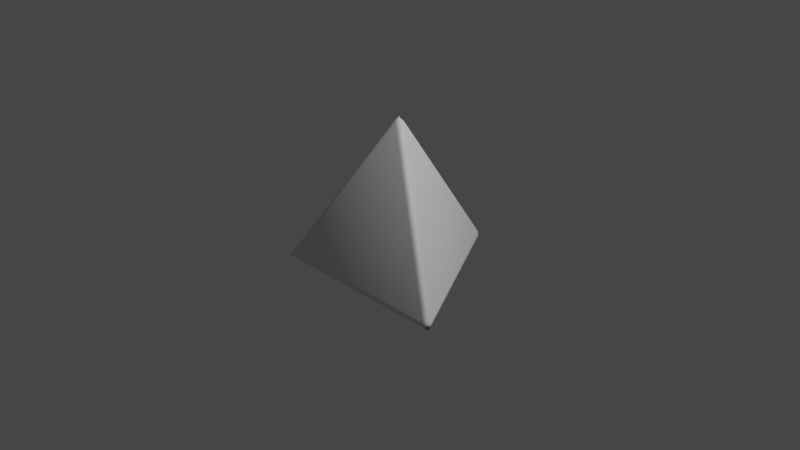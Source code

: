 # Source: d4.blend  (saved by Blender 2.92.15; exported with 4.5.12 LTS)
import bpy
from mathutils import Matrix  # noqa: F401  (used for matrix-valued properties, if any)

bpy.ops.wm.read_factory_settings(use_empty=True)
scene = bpy.context.scene
scene.name = 'Scene'

# ---- collections
col_collection = bpy.data.collections.new('Collection'); scene.collection.children.link(col_collection)

# ---- world
world_world = bpy.data.worlds.new('World'); scene.world = world_world
world_world.use_nodes = True; world_world.node_tree.nodes.clear()
_N = world_world.node_tree.nodes; _L = world_world.node_tree.links
n0 = _N.new('ShaderNodeOutputWorld'); n0.name = 'World Output'; n0.location = (300, 300)
n1 = _N.new('ShaderNodeBackground'); n1.name = 'Background'; n1.location = (10, 300)
n1.inputs[0].default_value = (0.05088, 0.05088, 0.05088, 1.0)
_L.new(n1.outputs[0], n0.inputs[0])
n0.is_active_output = True
world_world.color = (0.05088, 0.05088, 0.05088)
world_world.use_sun_shadow = False
world_world.sun_shadow_jitter_overblur = 0.0

# ---- cameras
cam_camera = bpy.data.cameras.new('Camera')
cam_camera.clip_end = 100.0
cam_camera.ortho_scale = 7.314

# ---- lights
light_light = bpy.data.lights.new('Light', 'POINT')
light_light.transmission_factor = 0.0
light_light.energy = 1000.0
light_light.shadow_soft_size = 0.1
light_light.shadow_maximum_resolution = 0.006
light_light.use_absolute_resolution = True

# ---- meshes
me_cone_001 = bpy.data.meshes.new('Cone.001')
me_cone_001.from_pydata([(-1.013, -0.5349, -0.5431), (-0.0433, 0.025, 1.04), (-0.0433, 1.145, -0.5431), (0.9697, -0.6099, -0.5431), (7.451e-09, -0.05, 1.04), (-0.9697, -0.6099, -0.5431), (0.0433, 1.145, -0.5431), (0.0433, 0.025, 1.04), (1.013, -0.5349, -0.5431), (0.02321, 1.133, -0.6085), (-1.49e-08, 1.12, -0.6138), (-0.02321, 1.133, -0.6085), (2.198e-08, 1.155, -0.6006), (-0.03959, 1.143, -0.5931), (-0.01695, 1.17, -0.5889), (0.03959, 1.143, -0.5931), (0.01695, 1.17, -0.5889), (1.876e-08, 1.176, -0.5808), (-0.02222, 1.168, -0.5644), (-0.04664, 1.147, -0.5702), (-0.02344, 1.16, -0.5323), (1.118e-08, 1.18, -0.5613), (9.313e-09, 1.165, -0.5285), (-0.01695, 1.17, -0.5889), (-0.03959, 1.143, -0.5931), (1.876e-08, 1.176, -0.5808), (0.04664, 1.147, -0.5702), (0.02222, 1.168, -0.5644), (0.02344, 1.16, -0.5323), (0.03959, 1.143, -0.5931), (0.01695, 1.17, -0.5889), (1.118e-08, 1.18, -0.5613), (9.313e-09, 1.165, -0.5285), (1.876e-08, 1.176, -0.5808), (0.9697, -0.5867, -0.6085), (0.9697, -0.5599, -0.6138), (0.993, -0.5465, -0.6085), (1.001, -0.5777, -0.6006), (1.009, -0.537, -0.5931), (1.022, -0.5703, -0.5889), (0.9697, -0.6056, -0.5931), (1.005, -0.5996, -0.5889), (1.019, -0.5881, -0.5808), (1.023, -0.5649, -0.5644), (1.016, -0.533, -0.5702), (1.016, -0.5597, -0.5323), (1.022, -0.5899, -0.5613), (1.009, -0.5827, -0.5285), (1.022, -0.5703, -0.5889), (1.009, -0.537, -0.5931), (1.019, -0.5881, -0.5808), (0.9697, -0.6137, -0.5702), (1.001, -0.6034, -0.5644), (0.9929, -0.6003, -0.5323), (0.9697, -0.6056, -0.5931), (1.022, -0.5899, -0.5613), (1.009, -0.5827, -0.5285), (-0.993, -0.5465, -0.6085), (-0.9697, -0.5599, -0.6138), (-0.9697, -0.5867, -0.6085), (-1.001, -0.5777, -0.6006), (-0.9697, -0.6056, -0.5931), (-1.005, -0.5996, -0.5889), (-1.009, -0.537, -0.5931), (-1.022, -0.5703, -0.5889), (-1.019, -0.5881, -0.5808), (-1.001, -0.6034, -0.5644), (-0.9697, -0.6137, -0.5702), (-0.9929, -0.6003, -0.5323), (-1.022, -0.5899, -0.5613), (-1.009, -0.5827, -0.5285), (-1.005, -0.5996, -0.5889), (-0.9697, -0.6056, -0.5931), (-1.019, -0.5881, -0.5808), (-1.016, -0.533, -0.5702), (-1.023, -0.5649, -0.5644), (-1.016, -0.5597, -0.5323), (-1.009, -0.537, -0.5931), (-1.022, -0.5703, -0.5889), (-1.009, -0.5827, -0.5285), (-0.02321, -0.04046, 1.051), (0.02321, -0.04046, 1.051), (5.727e-09, -0.02565, 1.069), (0.03959, -0.02286, 1.055), (0.01695, -0.009783, 1.079), (-0.03959, -0.02286, 1.055), (-0.01695, -0.009783, 1.079), (2.842e-09, -1.662e-08, 1.082), (0.04664, 0.0001315, 1.051), (0.02344, 0.04033, 1.051), (0.02222, 0.01283, 1.069), (-1.863e-09, 0.04571, 1.055), (-4.657e-10, 0.01957, 1.079), (0.03959, -0.02286, 1.055), (-0.02344, 0.04033, 1.051), (-0.04664, 0.0001315, 1.051), (-0.02222, 0.01283, 1.069), (-0.03959, -0.02286, 1.055), (-0.01695, -0.009783, 1.079), (-1.863e-09, 0.04571, 1.055), (-4.657e-10, 0.01957, 1.079), (2.842e-09, -1.662e-08, 1.082), (1.009, -0.5827, -0.5285), (0.03959, -0.02286, 1.055), (-0.9697, -0.6056, -0.5931), (0.9697, -0.6056, -0.5931), (-1.009, -0.5827, -0.5285), (-0.03959, -0.02286, 1.055)], [], [(0, 1, 2), (3, 4, 5), (6, 7, 8), (9, 10, 11), (12, 9, 11), (12, 11, 13), (14, 12, 13), (15, 9, 12), (15, 12, 16), (16, 12, 14), (17, 16, 14), (18, 19, 2), (20, 18, 2), (21, 18, 20), (22, 21, 20), (23, 24, 19), (18, 23, 19), (25, 23, 18), (21, 25, 18), (6, 26, 27), (6, 27, 28), (26, 29, 30), (26, 30, 27), (28, 27, 31), (28, 31, 32), (27, 30, 33), (27, 33, 31), (34, 35, 36), (34, 36, 37), (37, 36, 38), (39, 37, 38), (40, 34, 37), (40, 37, 41), (41, 37, 39), (41, 39, 42), (43, 44, 8), (45, 43, 8), (46, 43, 45), (47, 46, 45), (48, 49, 44), (43, 48, 44), (50, 48, 43), (46, 50, 43), (3, 51, 52), (3, 52, 53), (51, 54, 41), (51, 41, 52), (53, 52, 55), (53, 55, 56), (52, 41, 42), (52, 42, 55), (57, 58, 59), (57, 59, 60), (60, 59, 61), (62, 60, 61), (63, 57, 60), (63, 60, 64), (64, 60, 62), (65, 64, 62), (66, 67, 5), (68, 66, 5), (69, 66, 68), (70, 69, 68), (71, 72, 67), (66, 71, 67), (73, 71, 66), (69, 73, 66), (0, 74, 75), (0, 75, 76), (74, 77, 78), (74, 78, 75), (76, 75, 69), (76, 69, 79), (75, 78, 73), (75, 73, 69), (80, 4, 81), (82, 80, 81), (82, 81, 83), (82, 83, 84), (85, 80, 82), (86, 85, 82), (86, 82, 84), (87, 86, 84), (88, 7, 89), (90, 88, 89), (90, 89, 91), (90, 91, 92), (93, 88, 90), (84, 93, 90), (84, 90, 92), (87, 84, 92), (94, 1, 95), (96, 94, 95), (96, 95, 97), (96, 97, 98), (99, 94, 96), (100, 99, 96), (100, 96, 98), (101, 100, 98), (8, 44, 26), (8, 26, 6), (44, 49, 29), (44, 29, 26), (36, 9, 15), (38, 36, 15), (36, 35, 10), (36, 10, 9), (4, 3, 53), (4, 53, 81), (81, 53, 102), (81, 102, 103), (102, 45, 88), (103, 102, 88), (45, 8, 7), (88, 45, 7), (5, 67, 51), (5, 51, 3), (67, 104, 105), (67, 105, 51), (104, 59, 34), (104, 34, 105), (58, 35, 34), (59, 58, 34), (20, 2, 1), (94, 20, 1), (22, 20, 94), (99, 22, 94), (89, 28, 32), (89, 32, 91), (7, 6, 28), (7, 28, 89), (1, 0, 76), (1, 76, 95), (95, 76, 106), (95, 106, 107), (106, 68, 80), (107, 106, 80), (68, 5, 4), (80, 68, 4), (19, 74, 0), (2, 19, 0), (24, 77, 74), (19, 24, 74), (11, 57, 63), (13, 11, 63), (11, 10, 58), (11, 58, 57), (10, 35, 58)])
me_cone_001.polygons.foreach_set('use_smooth', [True] * 148)
_uv = me_cone_001.uv_layers.new(name='UVMap')
_uv.uv.foreach_set('vector', [0.8163, 0.7387, 0.751, 0.8517, 0.6857, 0.7387, 0.8903, 0.8568, 0.7597, 0.8568, 0.825, 0.7437, 0.825, 0.9799, 0.7597, 0.8669, 0.8903, 0.8669, 0.9659, 0.7396, 0.9643, 0.7387, 0.9643, 0.7369, 0.9664, 0.7375, 0.9659, 0.7396, 0.9643, 0.7369, 0.9664, 0.7375, 0.9643, 0.7369, 0.9643, 0.7336, 0.9667, 0.7336, 0.9664, 0.7375, 0.9643, 0.7336, 0.9687, 0.7412, 0.9659, 0.7396, 0.9664, 0.7375, 0.9687, 0.7412, 0.9664, 0.7375, 0.9699, 0.7391, 0.9699, 0.7391, 0.9664, 0.7375, 0.9667, 0.7336, 0.9676, 0.7336, 0.9699, 0.7391, 0.9667, 0.7336, 0.6836, 0.7375, 0.6857, 0.7369, 0.6857, 0.7387, 0.6842, 0.7396, 0.6836, 0.7375, 0.6857, 0.7387, 0.6802, 0.7392, 0.6836, 0.7375, 0.6842, 0.7396, 0.6813, 0.7412, 0.6802, 0.7392, 0.6842, 0.7396, 0.6834, 0.7336, 0.6857, 0.7336, 0.6857, 0.7369, 0.6836, 0.7375, 0.6834, 0.7336, 0.6857, 0.7369, 0.6797, 0.7384, 0.6834, 0.7336, 0.6836, 0.7375, 0.6802, 0.7392, 0.6797, 0.7384, 0.6836, 0.7375, 0.825, 0.9799, 0.8266, 0.9808, 0.825, 0.9823, 0.825, 0.9799, 0.825, 0.9823, 0.8234, 0.9808, 0.8266, 0.9808, 0.8294, 0.9825, 0.8282, 0.9845, 0.8266, 0.9808, 0.8282, 0.9845, 0.825, 0.9823, 0.8234, 0.9808, 0.825, 0.9823, 0.8218, 0.9845, 0.8234, 0.9808, 0.8218, 0.9845, 0.8206, 0.9825, 0.825, 0.9823, 0.8282, 0.9845, 0.8277, 0.9853, 0.825, 0.9823, 0.8277, 0.9853, 0.8218, 0.9845, 0.8975, 0.8526, 0.899, 0.8517, 0.9006, 0.8526, 0.8975, 0.8526, 0.9006, 0.8526, 0.899, 0.8541, 0.899, 0.8541, 0.9006, 0.8526, 0.9034, 0.8543, 0.9022, 0.8563, 0.899, 0.8541, 0.9034, 0.8543, 0.8947, 0.8543, 0.8975, 0.8526, 0.899, 0.8541, 0.8947, 0.8543, 0.899, 0.8541, 0.8958, 0.8563, 0.8958, 0.8563, 0.899, 0.8541, 0.9022, 0.8563, 0.8958, 0.8563, 0.9022, 0.8563, 0.8972, 0.8587, 0.8924, 0.8657, 0.8919, 0.8678, 0.8903, 0.8669, 0.8903, 0.8651, 0.8924, 0.8657, 0.8903, 0.8669, 0.8926, 0.8618, 0.8924, 0.8657, 0.8903, 0.8651, 0.8903, 0.8618, 0.8926, 0.8618, 0.8903, 0.8651, 0.8958, 0.8674, 0.8947, 0.8694, 0.8919, 0.8678, 0.8924, 0.8657, 0.8958, 0.8674, 0.8919, 0.8678, 0.8972, 0.8587, 0.8958, 0.8674, 0.8924, 0.8657, 0.8926, 0.8618, 0.8972, 0.8587, 0.8924, 0.8657, 0.8903, 0.8568, 0.8919, 0.8559, 0.8924, 0.858, 0.8903, 0.8568, 0.8924, 0.858, 0.8903, 0.8586, 0.8919, 0.8559, 0.8947, 0.8542, 0.8958, 0.8563, 0.8919, 0.8559, 0.8958, 0.8563, 0.8924, 0.858, 0.8903, 0.8586, 0.8924, 0.858, 0.8926, 0.8618, 0.8903, 0.8586, 0.8926, 0.8618, 0.8903, 0.8618, 0.8924, 0.858, 0.8958, 0.8563, 0.8972, 0.8587, 0.8924, 0.858, 0.8972, 0.8587, 0.8926, 0.8618, 0.8338, 0.7369, 0.8338, 0.7387, 0.8322, 0.7396, 0.8338, 0.7369, 0.8322, 0.7396, 0.8317, 0.7375, 0.8317, 0.7375, 0.8322, 0.7396, 0.8294, 0.7412, 0.8282, 0.7391, 0.8317, 0.7375, 0.8294, 0.7412, 0.8338, 0.7336, 0.8338, 0.7369, 0.8317, 0.7375, 0.8338, 0.7336, 0.8317, 0.7375, 0.8314, 0.7336, 0.8314, 0.7336, 0.8317, 0.7375, 0.8282, 0.7391, 0.8232, 0.7368, 0.8314, 0.7336, 0.8282, 0.7391, 0.825, 0.7413, 0.8266, 0.7428, 0.825, 0.7437, 0.8235, 0.7428, 0.825, 0.7413, 0.825, 0.7437, 0.8218, 0.7391, 0.825, 0.7413, 0.8235, 0.7428, 0.8206, 0.7412, 0.8218, 0.7391, 0.8235, 0.7428, 0.8282, 0.7391, 0.8294, 0.7412, 0.8266, 0.7428, 0.825, 0.7413, 0.8282, 0.7391, 0.8266, 0.7428, 0.8232, 0.7368, 0.8282, 0.7391, 0.825, 0.7413, 0.8218, 0.7391, 0.8232, 0.7368, 0.825, 0.7413, 0.8163, 0.7387, 0.8163, 0.7369, 0.8184, 0.7375, 0.8163, 0.7387, 0.8184, 0.7375, 0.8178, 0.7396, 0.8163, 0.7369, 0.8163, 0.7336, 0.8186, 0.7336, 0.8163, 0.7369, 0.8186, 0.7336, 0.8184, 0.7375, 0.8178, 0.7396, 0.8184, 0.7375, 0.8218, 0.7391, 0.8178, 0.7396, 0.8218, 0.7391, 0.8207, 0.7412, 0.8184, 0.7375, 0.8186, 0.7336, 0.8232, 0.7368, 0.8184, 0.7375, 0.8232, 0.7368, 0.8218, 0.7391, 0.7582, 0.8559, 0.7597, 0.8568, 0.7597, 0.8586, 0.7577, 0.858, 0.7582, 0.8559, 0.7597, 0.8586, 0.7577, 0.858, 0.7597, 0.8586, 0.7597, 0.8618, 0.7577, 0.858, 0.7597, 0.8618, 0.7574, 0.8618, 0.7554, 0.8542, 0.7582, 0.8559, 0.7577, 0.858, 0.7542, 0.8563, 0.7554, 0.8542, 0.7577, 0.858, 0.7542, 0.8563, 0.7577, 0.858, 0.7574, 0.8618, 0.7546, 0.8618, 0.7542, 0.8563, 0.7574, 0.8618, 0.7597, 0.8651, 0.7597, 0.8669, 0.7582, 0.8678, 0.7577, 0.8657, 0.7597, 0.8651, 0.7582, 0.8678, 0.7577, 0.8657, 0.7582, 0.8678, 0.7554, 0.8694, 0.7577, 0.8657, 0.7554, 0.8694, 0.7542, 0.8674, 0.7597, 0.8618, 0.7597, 0.8651, 0.7577, 0.8657, 0.7574, 0.8618, 0.7597, 0.8618, 0.7577, 0.8657, 0.7574, 0.8618, 0.7577, 0.8657, 0.7542, 0.8674, 0.7546, 0.8618, 0.7574, 0.8618, 0.7542, 0.8674, 0.7494, 0.8526, 0.751, 0.8517, 0.7526, 0.8526, 0.751, 0.8541, 0.7494, 0.8526, 0.7526, 0.8526, 0.751, 0.8541, 0.7526, 0.8526, 0.7554, 0.8543, 0.751, 0.8541, 0.7554, 0.8543, 0.7542, 0.8563, 0.7466, 0.8543, 0.7494, 0.8526, 0.751, 0.8541, 0.7478, 0.8563, 0.7466, 0.8543, 0.751, 0.8541, 0.7478, 0.8563, 0.751, 0.8541, 0.7542, 0.8563, 0.7546, 0.8618, 0.7478, 0.8563, 0.7542, 0.8563, 0.8903, 0.8669, 0.8919, 0.8678, 0.8266, 0.9808, 0.8903, 0.8669, 0.8266, 0.9808, 0.825, 0.9799, 0.8919, 0.8678, 0.8947, 0.8694, 0.8294, 0.9825, 0.8919, 0.8678, 0.8294, 0.9825, 0.8266, 0.9808, 0.9006, 0.8526, 0.9659, 0.7396, 0.9687, 0.7412, 0.9034, 0.8543, 0.9006, 0.8526, 0.9687, 0.7412, 0.9006, 0.8526, 0.899, 0.8517, 0.9643, 0.7387, 0.9006, 0.8526, 0.9643, 0.7387, 0.9659, 0.7396, 0.7597, 0.8568, 0.8903, 0.8568, 0.8903, 0.8586, 0.7597, 0.8568, 0.8903, 0.8586, 0.7597, 0.8586, 0.7597, 0.8586, 0.8903, 0.8586, 0.8903, 0.8618, 0.7597, 0.8586, 0.8903, 0.8618, 0.7597, 0.8618, 0.8903, 0.8618, 0.8903, 0.8651, 0.7597, 0.8651, 0.7597, 0.8618, 0.8903, 0.8618, 0.7597, 0.8651, 0.8903, 0.8651, 0.8903, 0.8669, 0.7597, 0.8669, 0.7597, 0.8651, 0.8903, 0.8651, 0.7597, 0.8669, 0.825, 0.7437, 0.8266, 0.7428, 0.8919, 0.8559, 0.825, 0.7437, 0.8919, 0.8559, 0.8903, 0.8568, 0.8266, 0.7428, 0.8294, 0.7412, 0.8947, 0.8542, 0.8266, 0.7428, 0.8947, 0.8542, 0.8919, 0.8559, 0.8294, 0.7412, 0.8322, 0.7396, 0.8975, 0.8526, 0.8294, 0.7412, 0.8975, 0.8526, 0.8947, 0.8542, 0.8338, 0.7387, 0.899, 0.8517, 0.8975, 0.8526, 0.8322, 0.7396, 0.8338, 0.7387, 0.8975, 0.8526, 0.6842, 0.7396, 0.6857, 0.7387, 0.751, 0.8517, 0.7494, 0.8526, 0.6842, 0.7396, 0.751, 0.8517, 0.6813, 0.7412, 0.6842, 0.7396, 0.7494, 0.8526, 0.7466, 0.8543, 0.6813, 0.7412, 0.7494, 0.8526, 0.7582, 0.8678, 0.8234, 0.9808, 0.8206, 0.9825, 0.7582, 0.8678, 0.8206, 0.9825, 0.7554, 0.8694, 0.7597, 0.8669, 0.825, 0.9799, 0.8234, 0.9808, 0.7597, 0.8669, 0.8234, 0.9808, 0.7582, 0.8678, 0.751, 0.8517, 0.8163, 0.7387, 0.8178, 0.7396, 0.751, 0.8517, 0.8178, 0.7396, 0.7526, 0.8526, 0.7526, 0.8526, 0.8178, 0.7396, 0.8206, 0.7412, 0.7526, 0.8526, 0.8206, 0.7412, 0.7554, 0.8542, 0.8206, 0.7412, 0.8235, 0.7428, 0.7582, 0.8559, 0.7554, 0.8542, 0.8206, 0.7412, 0.7582, 0.8559, 0.8235, 0.7428, 0.825, 0.7437, 0.7597, 0.8568, 0.7582, 0.8559, 0.8235, 0.7428, 0.7597, 0.8568, 0.6857, 0.7369, 0.8163, 0.7369, 0.8163, 0.7387, 0.6857, 0.7387, 0.6857, 0.7369, 0.8163, 0.7387, 0.6857, 0.7336, 0.8163, 0.7336, 0.8163, 0.7369, 0.6857, 0.7369, 0.6857, 0.7336, 0.8163, 0.7369, 0.9643, 0.7369, 0.8338, 0.7369, 0.8338, 0.7336, 0.9643, 0.7336, 0.9643, 0.7369, 0.8338, 0.7336, 0.9643, 0.7369, 0.9643, 0.7387, 0.8338, 0.7387, 0.9643, 0.7369, 0.8338, 0.7387, 0.8338, 0.7369, 0.9643, 0.7387, 0.899, 0.8517, 0.8338, 0.7387])
me_cone_001.use_remesh_fix_poles = True
me_cone_001.use_remesh_preserve_attributes = False
me_cone_001.use_mirror_vertex_groups = False
me_cone_001.update()
me_cone_001.normals_split_custom_set([tuple(v) for v in zip(*[iter([-0.9009, 0.3544, 0.2506, -0.7587, 0.438, 0.4822, -0.7573, 0.603, 0.2507, 0.1435, -0.9574, 0.2507, 3.288e-07, -0.876, 0.4824, -0.1435, -0.9574, 0.2507, 0.7573, 0.603, 0.2507, 0.7587, 0.438, 0.4822, 0.9009, 0.3544, 0.2507, 0.276, 0.3226, -0.9054, -5.08e-07, 0.163, -0.9866, -0.276, 0.3225, -0.9054, 3.323e-06, 0.5198, -0.8543, 0.276, 0.3226, -0.9054, -0.276, 0.3225, -0.9054, 3.323e-06, 0.5198, -0.8543, -0.276, 0.3225, -0.9054, -0.6307, 0.5249, -0.5716, -0.3901, 0.7667, -0.5098, 3.323e-06, 0.5198, -0.8543, -0.6307, 0.5249, -0.5716, 0.6307, 0.5248, -0.5716, 0.276, 0.3226, -0.9054, 3.323e-06, 0.5198, -0.8543, 0.6307, 0.5248, -0.5716, 3.323e-06, 0.5198, -0.8543, 0.3901, 0.7668, -0.5098, 0.3901, 0.7668, -0.5098, 3.323e-06, 0.5198, -0.8543, -0.3901, 0.7667, -0.5098, 2.091e-05, 0.9429, -0.3331, 0.3901, 0.7668, -0.5098, -0.3901, 0.7667, -0.5098, -0.5467, 0.8364, 0.03919, -0.7834, 0.617, -0.07435, -0.7573, 0.603, 0.2507, -0.5101, 0.7752, 0.3726, -0.5467, 0.8364, 0.03919, -0.7573, 0.603, 0.2507, 3.24e-05, 0.9919, 0.1271, -0.5467, 0.8364, 0.03919, -0.5101, 0.7752, 0.3726, 2.247e-05, 0.8889, 0.4582, 3.24e-05, 0.9919, 0.1271, -0.5101, 0.7752, 0.3726, -0.3901, 0.7667, -0.5099, -0.6306, 0.5248, -0.5718, -0.7834, 0.617, -0.07435, -0.5467, 0.8364, 0.03919, -0.3901, 0.7667, -0.5099, -0.7834, 0.617, -0.07435, 8.143e-05, 0.9428, -0.3333, -0.3901, 0.7667, -0.5099, -0.5467, 0.8364, 0.03919, 3.24e-05, 0.9919, 0.1271, 8.143e-05, 0.9428, -0.3333, -0.5467, 0.8364, 0.03919, 0.7573, 0.603, 0.2507, 0.7834, 0.6171, -0.0743, 0.5467, 0.8364, 0.03919, 0.7573, 0.603, 0.2507, 0.5467, 0.8364, 0.03919, 0.5101, 0.7752, 0.3726, 0.7834, 0.6171, -0.0743, 0.6306, 0.5248, -0.5718, 0.39, 0.7667, -0.51, 0.7834, 0.6171, -0.0743, 0.39, 0.7667, -0.51, 0.5467, 0.8364, 0.03919, 0.5101, 0.7752, 0.3726, 0.5467, 0.8364, 0.03919, -3.061e-05, 0.9919, 0.1271, 0.5101, 0.7752, 0.3726, -3.061e-05, 0.9919, 0.1271, -2.292e-05, 0.8889, 0.4582, 0.5467, 0.8364, 0.03919, 0.39, 0.7667, -0.51, -8.973e-05, 0.9428, -0.3333, 0.5467, 0.8364, 0.03919, -8.973e-05, 0.9428, -0.3333, -3.061e-05, 0.9919, 0.1271, 0.1413, -0.4003, -0.9054, 0.1413, -0.08158, -0.9866, 0.4172, 0.07773, -0.9055, 0.1413, -0.4003, -0.9054, 0.4172, 0.07773, -0.9055, 0.4503, -0.2599, -0.8542, 0.4503, -0.2599, -0.8542, 0.4172, 0.07773, -0.9055, 0.7699, 0.2838, -0.5716, 0.859, -0.04556, -0.5099, 0.4503, -0.2599, -0.8542, 0.7699, 0.2838, -0.5716, 0.1391, -0.8086, -0.5716, 0.1413, -0.4003, -0.9054, 0.4503, -0.2599, -0.8542, 0.1391, -0.8086, -0.5716, 0.4503, -0.2599, -0.8542, 0.4683, -0.722, -0.5093, 0.4683, -0.722, -0.5093, 0.4503, -0.2599, -0.8542, 0.859, -0.04556, -0.5099, 0.4683, -0.722, -0.5093, 0.859, -0.04556, -0.5099, 0.8166, -0.4712, -0.3332, 0.9977, 0.0548, 0.03883, 0.9262, 0.3697, -0.07393, 0.9009, 0.3544, 0.2507, 0.9262, 0.0537, 0.3731, 0.9977, 0.0548, 0.03883, 0.9009, 0.3544, 0.2507, 0.859, -0.496, 0.1271, 0.9977, 0.0548, 0.03883, 0.9262, 0.0537, 0.3731, 0.7697, -0.4445, 0.4582, 0.859, -0.496, 0.1271, 0.9262, 0.0537, 0.3731, 0.859, -0.04553, -0.5099, 0.7698, 0.2837, -0.5718, 0.9262, 0.3697, -0.07393, 0.9977, 0.0548, 0.03883, 0.859, -0.04553, -0.5099, 0.9262, 0.3697, -0.07393, 0.8165, -0.4715, -0.3333, 0.859, -0.04553, -0.5099, 0.9977, 0.0548, 0.03883, 0.859, -0.496, 0.1271, 0.8165, -0.4715, -0.3333, 0.9977, 0.0548, 0.03883, 0.1435, -0.9574, 0.2507, 0.1425, -0.987, -0.07452, 0.4512, -0.8916, 0.03897, 0.1435, -0.9574, 0.2507, 0.4512, -0.8916, 0.03897, 0.4168, -0.8288, 0.3733, 0.1425, -0.987, -0.07452, 0.1391, -0.8085, -0.5718, 0.4683, -0.722, -0.5093, 0.1425, -0.987, -0.07452, 0.4683, -0.722, -0.5093, 0.4512, -0.8916, 0.03897, 0.4168, -0.8288, 0.3733, 0.4512, -0.8916, 0.03897, 0.859, -0.4959, 0.1271, 0.4168, -0.8288, 0.3733, 0.859, -0.4959, 0.1271, 0.7698, -0.4444, 0.4582, 0.4512, -0.8916, 0.03897, 0.4683, -0.722, -0.5093, 0.8166, -0.4712, -0.3332, 0.4512, -0.8916, 0.03897, 0.8166, -0.4712, -0.3332, 0.859, -0.4959, 0.1271, -0.4172, 0.07773, -0.9055, -0.1413, -0.08158, -0.9866, -0.1413, -0.4003, -0.9054, -0.4172, 0.07773, -0.9055, -0.1413, -0.4003, -0.9054, -0.4503, -0.2599, -0.8542, -0.4503, -0.2599, -0.8542, -0.1413, -0.4003, -0.9054, -0.1391, -0.8086, -0.5716, -0.469, -0.7212, -0.5099, -0.4503, -0.2599, -0.8542, -0.1391, -0.8086, -0.5716, -0.7699, 0.2838, -0.5716, -0.4172, 0.07773, -0.9055, -0.4503, -0.2599, -0.8542, -0.7699, 0.2838, -0.5716, -0.4503, -0.2599, -0.8542, -0.859, -0.04554, -0.5099, -0.859, -0.04554, -0.5099, -0.4503, -0.2599, -0.8542, -0.469, -0.7212, -0.5099, -0.8166, -0.4714, -0.3332, -0.859, -0.04554, -0.5099, -0.469, -0.7212, -0.5099, -0.4512, -0.8916, 0.03898, -0.1425, -0.987, -0.07452, -0.1435, -0.9574, 0.2507, -0.4168, -0.8288, 0.3733, -0.4512, -0.8916, 0.03898, -0.1435, -0.9574, 0.2507, -0.8589, -0.4959, 0.1278, -0.4512, -0.8916, 0.03898, -0.4168, -0.8288, 0.3733, -0.7698, -0.4444, 0.4582, -0.8589, -0.4959, 0.1278, -0.4168, -0.8288, 0.3733, -0.469, -0.7211, -0.5099, -0.1391, -0.8085, -0.5718, -0.1425, -0.987, -0.07452, -0.4512, -0.8916, 0.03898, -0.469, -0.7211, -0.5099, -0.1425, -0.987, -0.07452, -0.8165, -0.4714, -0.3334, -0.469, -0.7211, -0.5099, -0.4512, -0.8916, 0.03898, -0.8589, -0.4959, 0.1278, -0.8165, -0.4714, -0.3334, -0.4512, -0.8916, 0.03898, -0.9009, 0.3544, 0.2506, -0.9262, 0.3697, -0.07388, -0.9977, 0.0548, 0.03883, -0.9009, 0.3544, 0.2506, -0.9977, 0.0548, 0.03883, -0.9263, 0.0537, 0.3731, -0.9262, 0.3697, -0.07388, -0.7698, 0.2837, -0.5718, -0.859, -0.04559, -0.5099, -0.9262, 0.3697, -0.07388, -0.859, -0.04559, -0.5099, -0.9977, 0.0548, 0.03883, -0.9263, 0.0537, 0.3731, -0.9977, 0.0548, 0.03883, -0.8589, -0.4959, 0.1278, -0.9263, 0.0537, 0.3731, -0.8589, -0.4959, 0.1278, -0.7697, -0.4445, 0.4582, -0.9977, 0.0548, 0.03883, -0.859, -0.04559, -0.5099, -0.8165, -0.4714, -0.3334, -0.9977, 0.0548, 0.03883, -0.8165, -0.4714, -0.3334, -0.8589, -0.4959, 0.1278, -0.2759, -0.7461, 0.606, 3.288e-07, -0.876, 0.4824, 0.2759, -0.7461, 0.606, 1.596e-06, -0.6323, 0.7747, -0.2759, -0.7461, 0.606, 0.2759, -0.7461, 0.606, 1.596e-06, -0.6323, 0.7747, 0.2759, -0.7461, 0.606, 0.6307, -0.364, 0.6854, 1.596e-06, -0.6323, 0.7747, 0.6307, -0.364, 0.6854, 0.3897, -0.225, 0.893, -0.6307, -0.364, 0.6854, -0.2759, -0.7461, 0.606, 1.596e-06, -0.6323, 0.7747, -0.39, -0.2252, 0.8929, -0.6307, -0.364, 0.6854, 1.596e-06, -0.6323, 0.7747, -0.39, -0.2252, 0.8929, 1.596e-06, -0.6323, 0.7747, 0.3897, -0.225, 0.893, -0.0001522, 9.188e-05, 1.0, -0.39, -0.2252, 0.8929, 0.3897, -0.225, 0.893, 0.784, 0.1339, 0.6061, 0.7587, 0.438, 0.4822, 0.5083, 0.6121, 0.6059, 0.5475, 0.3161, 0.7748, 0.784, 0.1339, 0.6061, 0.5083, 0.6121, 0.6059, 0.5475, 0.3161, 0.7748, 0.5083, 0.6121, 0.6059, -0.0001084, 0.7282, 0.6854, 0.5475, 0.3161, 0.7748, -0.0001084, 0.7282, 0.6854, -6.646e-06, 0.4503, 0.8929, 0.6306, -0.3641, 0.6854, 0.784, 0.1339, 0.6061, 0.5475, 0.3161, 0.7748, 0.3897, -0.225, 0.893, 0.6306, -0.3641, 0.6854, 0.5475, 0.3161, 0.7748, 0.3897, -0.225, 0.893, 0.5475, 0.3161, 0.7748, -6.646e-06, 0.4503, 0.8929, -0.0001522, 9.188e-05, 1.0, 0.3897, -0.225, 0.893, -6.646e-06, 0.4503, 0.8929, -0.5083, 0.6121, 0.6059, -0.7587, 0.438, 0.4822, -0.784, 0.1339, 0.6061, -0.5475, 0.3161, 0.7748, -0.5083, 0.6121, 0.6059, -0.784, 0.1339, 0.6061, -0.5475, 0.3161, 0.7748, -0.784, 0.1339, 0.6061, -0.6306, -0.3641, 0.6854, -0.5475, 0.3161, 0.7748, -0.6306, -0.3641, 0.6854, -0.39, -0.2252, 0.8929, 0.000109, 0.7282, 0.6854, -0.5083, 0.6121, 0.6059, -0.5475, 0.3161, 0.7748, 8.494e-06, 0.4503, 0.8929, 0.000109, 0.7282, 0.6854, -0.5475, 0.3161, 0.7748, 8.494e-06, 0.4503, 0.8929, -0.5475, 0.3161, 0.7748, -0.39, -0.2252, 0.8929, 6.014e-05, -5.013e-05, 1.0, 8.494e-06, 0.4503, 0.8929, -0.39, -0.2252, 0.8929, 0.9009, 0.3544, 0.2507, 0.9262, 0.3697, -0.07393, 0.7834, 0.6171, -0.0743, 0.9009, 0.3544, 0.2507, 0.7834, 0.6171, -0.0743, 0.7573, 0.603, 0.2507, 0.9262, 0.3697, -0.07393, 0.7698, 0.2837, -0.5718, 0.6306, 0.5248, -0.5718, 0.9262, 0.3697, -0.07393, 0.6306, 0.5248, -0.5718, 0.7834, 0.6171, -0.0743, 0.4172, 0.07773, -0.9055, 0.276, 0.3226, -0.9054, 0.6307, 0.5248, -0.5716, 0.7699, 0.2838, -0.5716, 0.4172, 0.07773, -0.9055, 0.6307, 0.5248, -0.5716, 0.4172, 0.07773, -0.9055, 0.1413, -0.08158, -0.9866, -5.08e-07, 0.163, -0.9866, 0.4172, 0.07773, -0.9055, -5.08e-07, 0.163, -0.9866, 0.276, 0.3226, -0.9054, 3.288e-07, -0.876, 0.4824, 0.1435, -0.9574, 0.2507, 0.4168, -0.8288, 0.3733, 3.288e-07, -0.876, 0.4824, 0.4168, -0.8288, 0.3733, 0.2759, -0.7461, 0.606, 0.2759, -0.7461, 0.606, 0.4168, -0.8288, 0.3733, 0.7698, -0.4444, 0.4581, 0.2759, -0.7461, 0.606, 0.7698, -0.4444, 0.4581, 0.6305, -0.364, 0.6855, 0.7698, -0.4444, 0.4581, 0.9262, 0.0537, 0.3731, 0.784, 0.1339, 0.6061, 0.6305, -0.364, 0.6855, 0.7698, -0.4444, 0.4581, 0.784, 0.1339, 0.6061, 0.9262, 0.0537, 0.3731, 0.9009, 0.3544, 0.2507, 0.7587, 0.438, 0.4822, 0.784, 0.1339, 0.6061, 0.9262, 0.0537, 0.3731, 0.7587, 0.438, 0.4822, -0.1435, -0.9574, 0.2507, -0.1425, -0.987, -0.07452, 0.1425, -0.987, -0.07452, -0.1435, -0.9574, 0.2507, 0.1425, -0.987, -0.07452, 0.1435, -0.9574, 0.2507, -0.1425, -0.987, -0.07452, -0.1394, -0.8085, -0.5717, 0.1394, -0.8086, -0.5717, -0.1425, -0.987, -0.07452, 0.1394, -0.8086, -0.5717, 0.1425, -0.987, -0.07452, -0.1394, -0.8085, -0.5717, -0.1413, -0.4003, -0.9054, 0.1413, -0.4003, -0.9054, -0.1394, -0.8085, -0.5717, 0.1413, -0.4003, -0.9054, 0.1394, -0.8086, -0.5717, -0.1413, -0.08158, -0.9866, 0.1413, -0.08158, -0.9866, 0.1413, -0.4003, -0.9054, -0.1413, -0.4003, -0.9054, -0.1413, -0.08158, -0.9866, 0.1413, -0.4003, -0.9054, -0.5101, 0.7752, 0.3726, -0.7573, 0.603, 0.2507, -0.7587, 0.438, 0.4822, -0.5083, 0.6121, 0.6059, -0.5101, 0.7752, 0.3726, -0.7587, 0.438, 0.4822, 2.247e-05, 0.8889, 0.4582, -0.5101, 0.7752, 0.3726, -0.5083, 0.6121, 0.6059, 0.000109, 0.7282, 0.6854, 2.247e-05, 0.8889, 0.4582, -0.5083, 0.6121, 0.6059, 0.5083, 0.6121, 0.6059, 0.5101, 0.7752, 0.3726, -2.292e-05, 0.8889, 0.4582, 0.5083, 0.6121, 0.6059, -2.292e-05, 0.8889, 0.4582, -0.0001084, 0.7282, 0.6854, 0.7587, 0.438, 0.4822, 0.7573, 0.603, 0.2507, 0.5101, 0.7752, 0.3726, 0.7587, 0.438, 0.4822, 0.5101, 0.7752, 0.3726, 0.5083, 0.6121, 0.6059, -0.7587, 0.438, 0.4822, -0.9009, 0.3544, 0.2506, -0.9263, 0.0537, 0.3731, -0.7587, 0.438, 0.4822, -0.9263, 0.0537, 0.3731, -0.784, 0.1339, 0.6061, -0.784, 0.1339, 0.6061, -0.9263, 0.0537, 0.3731, -0.7698, -0.4444, 0.4581, -0.784, 0.1339, 0.6061, -0.7698, -0.4444, 0.4581, -0.6305, -0.364, 0.6855, -0.7698, -0.4444, 0.4581, -0.4168, -0.8288, 0.3733, -0.2759, -0.7461, 0.606, -0.6305, -0.364, 0.6855, -0.7698, -0.4444, 0.4581, -0.2759, -0.7461, 0.606, -0.4168, -0.8288, 0.3733, -0.1435, -0.9574, 0.2507, 3.288e-07, -0.876, 0.4824, -0.2759, -0.7461, 0.606, -0.4168, -0.8288, 0.3733, 3.288e-07, -0.876, 0.4824, -0.7834, 0.617, -0.07435, -0.9262, 0.3697, -0.07388, -0.9009, 0.3544, 0.2506, -0.7573, 0.603, 0.2507, -0.7834, 0.617, -0.07435, -0.9009, 0.3544, 0.2506, -0.6306, 0.5248, -0.5718, -0.7698, 0.2837, -0.5718, -0.9262, 0.3697, -0.07388, -0.7834, 0.617, -0.07435, -0.6306, 0.5248, -0.5718, -0.9262, 0.3697, -0.07388, -0.276, 0.3225, -0.9054, -0.4172, 0.07773, -0.9055, -0.7699, 0.2838, -0.5716, -0.6307, 0.5249, -0.5716, -0.276, 0.3225, -0.9054, -0.7699, 0.2838, -0.5716, -0.276, 0.3225, -0.9054, -5.08e-07, 0.163, -0.9866, -0.1413, -0.08158, -0.9866, -0.276, 0.3225, -0.9054, -0.1413, -0.08158, -0.9866, -0.4172, 0.07773, -0.9055, -5.08e-07, 0.163, -0.9866, 0.1413, -0.08158, -0.9866, -0.1413, -0.08158, -0.9866])] * 3)])
me_cone_002 = bpy.data.meshes.new('Cone.002')
me_cone_002.from_pydata([(-1.0, -0.5791, -0.5734), (-0.0006276, -0.001331, 1.061), (1.911e-08, 1.157, -0.5741), (1.001, -0.5787, -0.5723)], [], [(0, 1, 2), (3, 1, 0), (2, 1, 3), (2, 3, 0)])
me_cone_002.polygons.foreach_set('use_smooth', [True] * 4)
_uv = me_cone_002.uv_layers.new(name='UVMap')
_uv.uv.foreach_set('vector', [0.8163, 0.7387, 0.751, 0.8517, 0.6857, 0.7387, 0.8903, 0.8568, 0.7597, 0.8568, 0.825, 0.7437, 0.825, 0.9799, 0.7597, 0.8669, 0.8903, 0.8669, 0.9643, 0.7387, 0.899, 0.8517, 0.8338, 0.7387])
me_cone_002.use_remesh_fix_poles = True
me_cone_002.use_remesh_preserve_attributes = False
me_cone_002.use_mirror_vertex_groups = False
me_cone_002.update()
me_cone_002.normals_split_custom_set([tuple(v) for v in zip(*[iter([0.03706, -0.9089, -0.4154, 0.3484, 0.7715, 0.5324, 0.01537, 0.6799, -0.7332, 0.1793, -0.02245, -0.9835, 0.3484, 0.7715, 0.5324, 0.03706, -0.9089, -0.4154, 0.01537, 0.6799, -0.7332, 0.3484, 0.7715, 0.5324, 0.1793, -0.02245, -0.9835, 0.01537, 0.6799, -0.7332, 0.1793, -0.02245, -0.9835, 0.03706, -0.9089, -0.4154])] * 3)])

# ---- objects
ob_die = bpy.data.objects.new('die', me_cone_001)
ob_004_locator_1 = bpy.data.objects.new('004_locator_1', None)
ob_004_locator_2 = bpy.data.objects.new('004_locator_2', None)
ob_004_locator_3 = bpy.data.objects.new('004_locator_3', None)
ob_004_locator_4 = bpy.data.objects.new('004_locator_4', None)
ob_collider = bpy.data.objects.new('collider', me_cone_002)
ob_light = bpy.data.objects.new('Light', light_light)
ob_camera = bpy.data.objects.new('Camera', cam_camera)

# ---- transforms, parenting, visibility, modifiers, constraints
ob_die.location = (0.0, 0.0, 0.0)
ob_die.rotation_mode = 'QUATERNION'
ob_die.rotation_quaternion = (1.0, 0.0, 0.0, 0.0)
ob_die.lineart.crease_threshold = 0.0
ob_004_locator_1.parent = ob_die
ob_004_locator_1.location = (0.0, 1.27, -0.6138)
ob_004_locator_1.rotation_mode = 'QUATERNION'
ob_004_locator_1.rotation_quaternion = (-0.5736, 0.8192, 0.0, 0.0)
ob_004_locator_1.lineart.crease_threshold = 0.0
ob_004_locator_2.parent = ob_die
ob_004_locator_2.location = (-1.1, -0.6349, -0.6138)
ob_004_locator_2.rotation_mode = 'QUATERNION'
ob_004_locator_2.rotation_quaternion = (0.2872, -0.4093, -0.7096, 0.4965)
ob_004_locator_2.lineart.crease_threshold = 0.0
ob_004_locator_3.parent = ob_die
ob_004_locator_3.location = (1.1, -0.6349, -0.6138)
ob_004_locator_3.rotation_mode = 'QUATERNION'
ob_004_locator_3.rotation_quaternion = (-0.287, 0.4086, -0.71, 0.4966)
ob_004_locator_3.lineart.crease_threshold = 0.0
ob_004_locator_4.parent = ob_die
ob_004_locator_4.location = (0.0, 0.0, 1.182)
ob_004_locator_4.rotation_mode = 'QUATERNION'
ob_004_locator_4.rotation_quaternion = (1.0, 0.0, 0.0, 0.0)
ob_004_locator_4.lineart.crease_threshold = 0.0
ob_collider.location = (0.0, 0.0, 0.0)
ob_collider.rotation_mode = 'QUATERNION'
ob_collider.rotation_quaternion = (1.0, 0.0, 0.0, 0.0)
ob_collider.scale = (1.043, 1.043, 1.043)
ob_collider.lineart.crease_threshold = 0.0
ob_light.location = (4.076, 1.005, 5.904)
ob_light.rotation_euler = (0.6503, 0.05522, 1.866)
ob_light.lock_rotations_4d = False
ob_light.empty_display_type = 'ARROWS'
ob_light.color = (0.0, 0.0, 0.0, 0.0)
ob_light.lineart.crease_threshold = 0.0
ob_camera.location = (7.359, -6.926, 4.958)
ob_camera.rotation_euler = (1.109, 0.0, 0.8149)
ob_camera.lock_rotations_4d = False
ob_camera.empty_display_type = 'ARROWS'
ob_camera.color = (0.0, 0.0, 0.0, 0.0)
ob_camera.display_type = 'WIRE'
ob_camera.lineart.crease_threshold = 0.0

# ---- collection membership
scene.collection.objects.link(ob_die)
scene.collection.objects.link(ob_004_locator_1)
scene.collection.objects.link(ob_004_locator_2)
scene.collection.objects.link(ob_004_locator_3)
scene.collection.objects.link(ob_004_locator_4)
scene.collection.objects.link(ob_collider)
col_collection.objects.link(ob_light)
col_collection.objects.link(ob_camera)

# ---- scene / render settings (as saved in the file)
scene.camera = ob_camera
scene.frame_start = 1; scene.frame_end = 250; scene.frame_set(1)
scene.render.engine = 'BLENDER_EEVEE_NEXT'
scene.cycles.use_denoising = False
scene.cycles.samples = 128
scene.cycles.sampling_pattern = 'TABULATED_SOBOL'
scene.cycles.use_adaptive_sampling = False
scene.cycles.use_light_tree = False
scene.view_settings.view_transform = 'Filmic'
bpy.context.view_layer.update()

